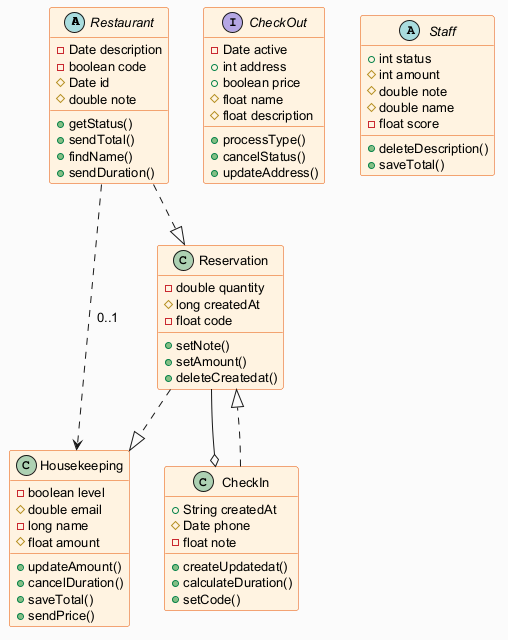

The diagram above was rendered by PlantUML. Its source (embedded in the PNG):
@startuml
skinparam backgroundColor #FAFAFA
skinparam classBackgroundColor #FFF3E0
skinparam classBorderColor #E65100
skinparam defaultFontSize 13
abstract class Restaurant {
  -Date description
  -boolean code
  #Date id
  #double note
  +getStatus()
  +sendTotal()
  +findName()
  +sendDuration()
}
interface CheckOut {
  -Date active
  +int address
  +boolean price
  #float name
  #float description
  +processType()
  +cancelStatus()
  +updateAddress()
}
abstract class Staff {
  +int status
  #int amount
  #double note
  #double name
  -float score
  +deleteDescription()
  +saveTotal()
}
class Housekeeping {
  -boolean level
  #double email
  -long name
  #float amount
  +updateAmount()
  +cancelDuration()
  +saveTotal()
  +sendPrice()
}
class Reservation {
  -double quantity
  #long createdAt
  -float code
  +setNote()
  +setAmount()
  +deleteCreatedat()
}
class CheckIn {
  +String createdAt
  #Date phone
  -float note
  +createUpdatedat()
  +calculateDuration()
  +setCode()
}
Restaurant ..|> Reservation
CheckIn ..|> Reservation
Restaurant ..> Housekeeping : "0..1"
Reservation ..|> Housekeeping
Reservation --o CheckIn
@enduml